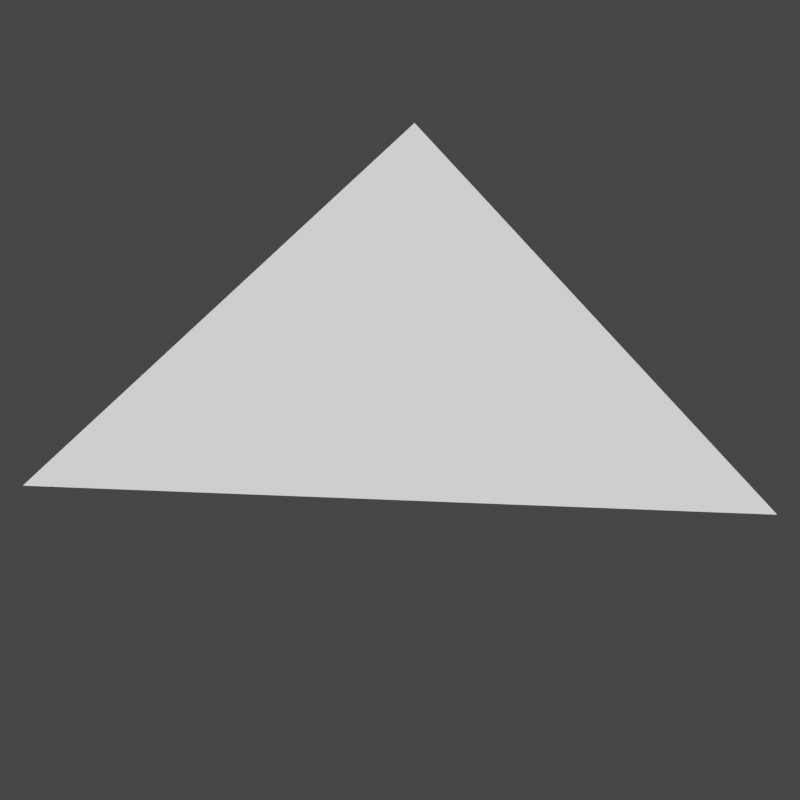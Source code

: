 # Source: updownarrow.blend  (saved by Blender 2.93.21; exported with 4.5.12 LTS)
import bpy
from mathutils import Matrix  # noqa: F401  (used for matrix-valued properties, if any)

bpy.ops.wm.read_factory_settings(use_empty=True)
scene = bpy.context.scene
scene.name = 'Scene'

# ---- collections
col_collection = bpy.data.collections.new('Collection'); scene.collection.children.link(col_collection)

# ---- materials (node trees are filled in below, after node groups)
mat_arrowmat = bpy.data.materials.new('arrowmat')
mat_arrowmat.use_transparent_shadow = False

# ---- material node trees
mat_arrowmat.use_nodes = True; mat_arrowmat.node_tree.nodes.clear()
_N = mat_arrowmat.node_tree.nodes; _L = mat_arrowmat.node_tree.links
n0 = _N.new('ShaderNodeOutputMaterial'); n0.name = 'Material Output'; n0.location = (300, 300)
n1 = _N.new('ShaderNodeEmission'); n1.name = 'Emission'; n1.location = (10, 300)
_L.new(n1.outputs[0], n0.inputs[0])
n0.is_active_output = True

# ---- world
world_world = bpy.data.worlds.new('World'); scene.world = world_world
world_world.use_nodes = True; world_world.node_tree.nodes.clear()
_N = world_world.node_tree.nodes; _L = world_world.node_tree.links
n0 = _N.new('ShaderNodeOutputWorld'); n0.name = 'World Output'; n0.location = (300, 300)
n1 = _N.new('ShaderNodeBackground'); n1.name = 'Background'; n1.location = (10, 300)
n1.inputs[0].default_value = (0.05088, 0.05088, 0.05088, 1.0)
_L.new(n1.outputs[0], n0.inputs[0])
n0.is_active_output = True
world_world.color = (0.05088, 0.05088, 0.05088)
world_world.use_sun_shadow = False
world_world.sun_shadow_jitter_overblur = 0.0

# ---- cameras
cam_camera = bpy.data.cameras.new('Camera')
cam_camera.type = 'ORTHO'
cam_camera.clip_end = 100.0
cam_camera.ortho_scale = 3.0
cam_camera.shift_y = 0.125

# ---- meshes
me_plane = bpy.data.meshes.new('Plane')
me_plane.from_pydata([(-1.0, -1.0, 0.0), (-1.0, 1.0, 0.0), (1.0, 1.0, 0.0)], [], [(2, 1, 0)])
_uv = me_plane.uv_layers.new(name='UVMap')
_uv.uv.foreach_set('vector', [1.0, 1.0, 0.0, 1.0, 0.0, 0.0])
me_plane.materials.append(mat_arrowmat)
me_plane.use_remesh_fix_poles = True
me_plane.use_remesh_preserve_attributes = False
me_plane.update()

# ---- objects
ob_camera = bpy.data.objects.new('Camera', cam_camera)
ob_plane = bpy.data.objects.new('Plane', me_plane)

# ---- transforms, parenting, visibility, modifiers, constraints
ob_camera.location = (0.0, 0.0, 5.0)
ob_camera.lock_rotations_4d = False
ob_camera.empty_display_type = 'ARROWS'
ob_camera.color = (0.0, 0.0, 0.0, 0.0)
ob_camera.display_type = 'WIRE'
ob_camera.lineart.crease_threshold = 0.0
ob_plane.location = (0.0, 0.0, 0.0)
ob_plane.rotation_euler = (0.0, -0.0, -308.7)

# ---- collection membership
col_collection.objects.link(ob_camera)
col_collection.objects.link(ob_plane)

# ---- scene / render settings (as saved in the file)
scene.camera = ob_camera
scene.frame_start = 1; scene.frame_end = 250; scene.frame_set(1)
scene.render.engine = 'BLENDER_EEVEE_NEXT'
scene.render.resolution_x = 256
scene.render.resolution_y = 256
scene.render.film_transparent = True
scene.cycles.use_denoising = False
scene.cycles.samples = 128
scene.cycles.sampling_pattern = 'TABULATED_SOBOL'
scene.cycles.use_adaptive_sampling = False
scene.cycles.use_light_tree = False
scene.view_settings.view_transform = 'Filmic'
bpy.context.view_layer.update()

